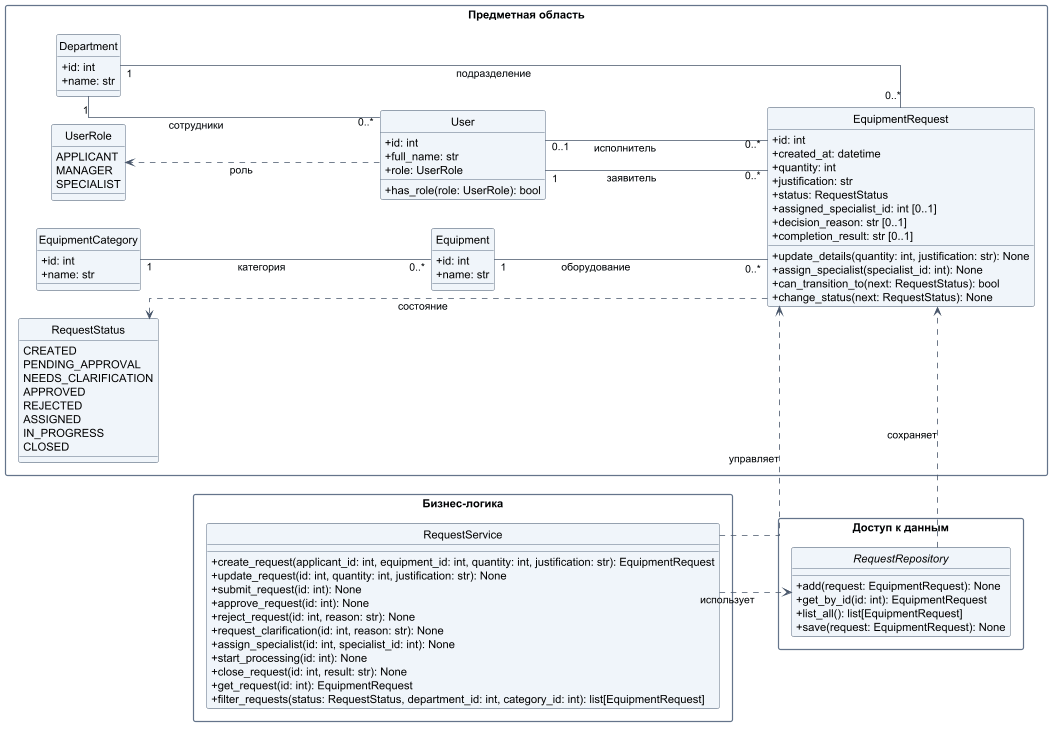

The diagram above was rendered by PlantUML. Its source (embedded in the PNG):
@startuml

left to right direction
skinparam backgroundColor #FFFFFF
skinparam shadowing false
skinparam defaultFontName "DejaVu Sans"
skinparam classAttributeIconSize 0
skinparam packageStyle rectangle
skinparam linetype ortho
skinparam classBackgroundColor #F0F5FA
skinparam classBorderColor #364A63
skinparam ArrowColor #475569
skinparam packageBorderColor #64748B
hide circle

package "Предметная область" {
    class Department {
        +id: int
        +name: str
    }

    class User {
        +id: int
        +full_name: str
        +role: UserRole
        +has_role(role: UserRole): bool
    }

    enum UserRole {
        APPLICANT
        MANAGER
        SPECIALIST
    }

    class EquipmentCategory {
        +id: int
        +name: str
    }

    class Equipment {
        +id: int
        +name: str
    }

    class EquipmentRequest {
        +id: int
        +created_at: datetime
        +quantity: int
        +justification: str
        +status: RequestStatus
        +assigned_specialist_id: int [0..1]
        +decision_reason: str [0..1]
        +completion_result: str [0..1]
        +update_details(quantity: int, justification: str): None
        +assign_specialist(specialist_id: int): None
        +can_transition_to(next: RequestStatus): bool
        +change_status(next: RequestStatus): None
    }

    enum RequestStatus {
        CREATED
        PENDING_APPROVAL
        NEEDS_CLARIFICATION
        APPROVED
        REJECTED
        ASSIGNED
        IN_PROGRESS
        CLOSED
    }
}

package "Бизнес-логика" {
    class RequestService {
        +create_request(applicant_id: int, equipment_id: int, quantity: int, justification: str): EquipmentRequest
        +update_request(id: int, quantity: int, justification: str): None
        +submit_request(id: int): None
        +approve_request(id: int): None
        +reject_request(id: int, reason: str): None
        +request_clarification(id: int, reason: str): None
        +assign_specialist(id: int, specialist_id: int): None
        +start_processing(id: int): None
        +close_request(id: int, result: str): None
        +get_request(id: int): EquipmentRequest
        +filter_requests(status: RequestStatus, department_id: int, category_id: int): list[EquipmentRequest]
    }
}

package "Доступ к данным" {
    interface RequestRepository {
        +add(request: EquipmentRequest): None
        +get_by_id(id: int): EquipmentRequest
        +list_all(): list[EquipmentRequest]
        +save(request: EquipmentRequest): None
    }
}

EquipmentRequest -[hidden]down- RequestRepository

Department "1" -- "0..*" User : сотрудники
Department "1" -- "0..*" EquipmentRequest : подразделение
EquipmentCategory "1" -- "0..*" Equipment : категория
Equipment "1" -- "0..*" EquipmentRequest : оборудование
User "1" -- "0..*" EquipmentRequest : заявитель
User "0..1" -- "0..*" EquipmentRequest : исполнитель

User -[norank,dashed]-> UserRole : роль
EquipmentRequest -[norank,dashed]-> RequestStatus : состояние

RequestService ..> RequestRepository : использует
RequestService ..> EquipmentRequest : управляет
RequestRepository ..> EquipmentRequest : сохраняет

@enduml